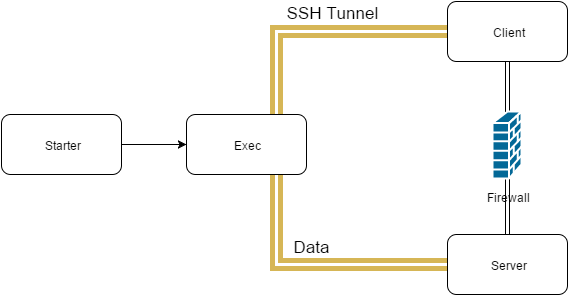

The diagram above was exported from draw.io. Its source (the exported page's mxGraphModel, read from the mxfile embedded in the PNG):
<mxGraphModel dx="1075" dy="617" grid="1" gridSize="10" guides="1" tooltips="1" connect="1" arrows="1" fold="1" page="1" pageScale="1" pageWidth="1169" pageHeight="826" background="#ffffff" math="0">
  <root>
    <mxCell id="0" />
    <mxCell id="1" parent="0" />
    <mxCell id="6" style="edgeStyle=orthogonalEdgeStyle;rounded=0;html=1;exitX=0.75;exitY=0;entryX=0;entryY=0.5;jettySize=auto;orthogonalLoop=1;strokeWidth=5;plain-yellow;shape=link;" edge="1" parent="1" source="2" target="5">
      <mxGeometry relative="1" as="geometry" />
    </mxCell>
    <mxCell id="13" value="&lt;font style=&quot;font-size: 17px;&quot;&gt;SSH Tunnel&lt;/font&gt;" style="text;html=1;resizable=0;points=[];;align=center;verticalAlign=middle;labelBackgroundColor=#ffffff;fontSize=17;" vertex="1" connectable="0" parent="6">
      <mxGeometry x="-0.3077" y="-46" relative="1" as="geometry">
        <mxPoint x="50" y="-66" as="offset" />
      </mxGeometry>
    </mxCell>
    <mxCell id="7" style="edgeStyle=orthogonalEdgeStyle;curved=1;rounded=0;html=1;exitX=0.75;exitY=1;entryX=0;entryY=0.5;jettySize=auto;orthogonalLoop=1;strokeWidth=5;plain-yellow;shape=link;" edge="1" parent="1" source="2" target="3">
      <mxGeometry relative="1" as="geometry" />
    </mxCell>
    <mxCell id="22" value="Data" style="text;html=1;resizable=0;points=[];;align=center;verticalAlign=middle;labelBackgroundColor=#ffffff;fontSize=17;" vertex="1" connectable="0" parent="7">
      <mxGeometry x="0.2601" y="7" relative="1" as="geometry">
        <mxPoint x="-40" y="-12" as="offset" />
      </mxGeometry>
    </mxCell>
    <mxCell id="2" value="Exec" style="rounded=1;whiteSpace=wrap;html=1;" vertex="1" parent="1">
      <mxGeometry x="360" y="263" width="120" height="60" as="geometry" />
    </mxCell>
    <mxCell id="3" value="Server" style="rounded=1;whiteSpace=wrap;html=1;" vertex="1" parent="1">
      <mxGeometry x="621" y="383" width="120" height="60" as="geometry" />
    </mxCell>
    <mxCell id="8" style="edgeStyle=orthogonalEdgeStyle;curved=1;rounded=0;html=1;exitX=1;exitY=0.5;entryX=0;entryY=0.5;endSize=6;jettySize=auto;orthogonalLoop=1;strokeWidth=1;" edge="1" parent="1" source="4" target="2">
      <mxGeometry relative="1" as="geometry" />
    </mxCell>
    <mxCell id="4" value="Starter" style="rounded=1;whiteSpace=wrap;html=1;" vertex="1" parent="1">
      <mxGeometry x="175" y="263" width="120" height="60" as="geometry" />
    </mxCell>
    <mxCell id="20" style="edgeStyle=orthogonalEdgeStyle;rounded=0;html=1;exitX=0.5;exitY=1;entryX=0.5;entryY=0;entryPerimeter=0;jettySize=auto;orthogonalLoop=1;strokeWidth=1;fontSize=17;curved=1;shape=link;" edge="1" parent="1" source="5" target="15">
      <mxGeometry relative="1" as="geometry" />
    </mxCell>
    <mxCell id="5" value="Client" style="rounded=1;whiteSpace=wrap;html=1;" vertex="1" parent="1">
      <mxGeometry x="621" y="150" width="120" height="60" as="geometry" />
    </mxCell>
    <mxCell id="21" style="edgeStyle=orthogonalEdgeStyle;curved=1;rounded=0;html=1;exitX=0.5;exitY=1;exitPerimeter=0;jettySize=auto;orthogonalLoop=1;strokeWidth=1;fontSize=17;shape=link;" edge="1" parent="1" source="15" target="3">
      <mxGeometry relative="1" as="geometry" />
    </mxCell>
    <mxCell id="15" value="&lt;font style=&quot;font-size: 12px&quot;&gt;Firewall&lt;/font&gt;" style="shape=mxgraph.cisco.security.firewall;html=1;dashed=0;fillColor=#036897;strokeColor=#ffffff;strokeWidth=2;verticalLabelPosition=bottom;verticalAlign=top;fontSize=17;" vertex="1" parent="1">
      <mxGeometry x="666" y="260" width="29" height="67" as="geometry" />
    </mxCell>
  </root>
</mxGraphModel>